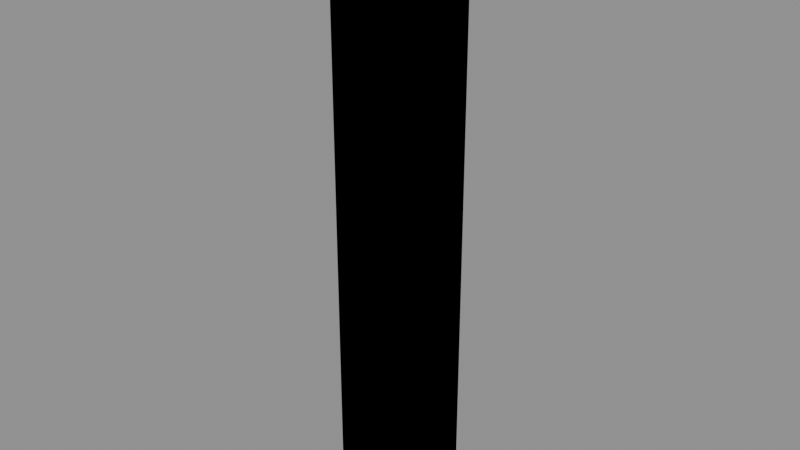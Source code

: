 # Source: Kit_Brick_Joint.blend  (saved by Blender 4.2.66; exported with 4.5.12 LTS)
import bpy
from mathutils import Matrix  # noqa: F401  (used for matrix-valued properties, if any)

bpy.ops.wm.read_factory_settings(use_empty=True)
scene = bpy.context.scene
scene.name = 'Scene'

# ---- images (referenced by path relative to the original .blend; pixels are not part of the script)
import os
ASSET_DIR = os.environ.get("B2B_ASSET_DIR", "")  # directory of the original .blend (textures are referenced by path, not embedded)
HERE = os.path.dirname(os.path.abspath(__file__))  # packed textures are extracted next to this script under _unpacked/

def load_image(name, relpath, width, height, colorspace="sRGB"):
    """Load a texture the original file referenced (path relative to the .blend, or extracted next to this script)."""
    p = next((c for c in (os.path.join(HERE, relpath), os.path.join(ASSET_DIR, relpath)) if relpath and os.path.exists(c)), "")
    if p:
        img = bpy.data.images.load(p, check_existing=True)
        img.name = name
    else:  # same state as the original file: an image datablock whose file is absent (Cycles renders it pink)
        img = bpy.data.images.new(name, width, height)
        img.source = "FILE"
        img.filepath = "//" + (relpath or name)
    img.colorspace_settings.name = colorspace
    return img
img_t_palette_256_png = load_image('T_Palette_256.png', 'T_Palette_256.png', 1024, 1024, 'sRGB')

# ---- materials (node trees are filled in below, after node groups)
mat_m_palette = bpy.data.materials.new('M_Palette')

# ---- material node trees
mat_m_palette.use_nodes = True; mat_m_palette.node_tree.nodes.clear()
_N = mat_m_palette.node_tree.nodes; _L = mat_m_palette.node_tree.links
n0 = _N.new('ShaderNodeBsdfPrincipled'); n0.name = 'Principled BSDF'; n0.location = (10, 300)
n1 = _N.new('ShaderNodeOutputMaterial'); n1.name = 'Material Output'; n1.location = (300, 300)
n2 = _N.new('ShaderNodeTexImage'); n2.name = 'Image Texture'; n2.location = (0, 0)
n2.image = img_t_palette_256_png
n2.interpolation = 'Closest'
_L.new(n0.outputs[0], n1.inputs[0])
_L.new(n2.outputs[0], n0.inputs[0])
n1.is_active_output = True

# ---- meshes
me_kit_brick_joint_lod0 = bpy.data.meshes.new('Kit_Brick_Joint_LOD0')
me_kit_brick_joint_lod0.from_pydata([(-0.152, -0.152, 0.0), (-0.152, -0.2, 0.048), (-0.2, -0.152, 0.048), (-0.152, -0.2, 2.952), (-0.152, -0.152, 3.0), (-0.2, -0.152, 2.952), (-0.152, 0.152, 0.0), (-0.2, 0.152, 0.048), (-0.152, 0.2, 0.048), (-0.152, 0.152, 3.0), (-0.152, 0.2, 2.952), (-0.2, 0.152, 2.952), (0.152, -0.152, 0.0), (0.2, -0.152, 0.048), (0.152, -0.2, 0.048), (0.152, -0.152, 3.0), (0.152, -0.2, 2.952), (0.2, -0.152, 2.952), (0.152, 0.152, 0.0), (0.152, 0.2, 0.048), (0.2, 0.152, 0.048), (0.152, 0.152, 3.0), (0.2, 0.152, 2.952), (0.152, 0.2, 2.952)], [], [(14, 16, 3, 1), (20, 22, 17, 13), (21, 9, 4, 15), (2, 5, 11, 7), (8, 10, 23, 19), (0, 1, 2), (3, 4, 5), (6, 7, 8), (9, 10, 11), (12, 13, 14), (15, 16, 17), (18, 19, 20), (21, 22, 23), (6, 0, 2, 7), (1, 3, 5, 2), (4, 9, 11, 5), (10, 8, 7, 11), (18, 6, 8, 19), (9, 21, 23, 10), (22, 20, 19, 23), (12, 18, 20, 13), (21, 15, 17, 22), (16, 14, 13, 17), (0, 12, 14, 1), (15, 4, 3, 16), (6, 18, 12, 0)])
_uv = me_kit_brick_joint_lod0.uv_layers.new(name='Float2')
_uv.uv.foreach_set('vector', [0.625, 0.875, 0.625, 0.875, 0.625, 0.875, 0.625, 0.875, 0.625, 0.875, 0.625, 0.875, 0.625, 0.875, 0.625, 0.875, 0.625, 0.875, 0.625, 0.875, 0.625, 0.875, 0.625, 0.875, 0.625, 0.875, 0.625, 0.875, 0.625, 0.875, 0.625, 0.875, 0.625, 0.875, 0.625, 0.875, 0.625, 0.875, 0.625, 0.875, 0.625, 0.875, 0.625, 0.875, 0.625, 0.875, 0.625, 0.875, 0.625, 0.875, 0.625, 0.875, 0.625, 0.875, 0.625, 0.875, 0.625, 0.875, 0.625, 0.875, 0.625, 0.875, 0.625, 0.875, 0.625, 0.875, 0.625, 0.875, 0.625, 0.875, 0.625, 0.875, 0.625, 0.875, 0.625, 0.875, 0.625, 0.875, 0.625, 0.875, 0.625, 0.875, 0.625, 0.875, 0.625, 0.875, 0.625, 0.875, 0.625, 0.875, 0.625, 0.875, 0.625, 0.875, 0.625, 0.875, 0.625, 0.875, 0.625, 0.875, 0.625, 0.875, 0.625, 0.875, 0.625, 0.875, 0.625, 0.875, 0.625, 0.875, 0.625, 0.875, 0.625, 0.875, 0.625, 0.875, 0.625, 0.875, 0.625, 0.875, 0.625, 0.875, 0.625, 0.875, 0.625, 0.875, 0.625, 0.875, 0.625, 0.875, 0.625, 0.875, 0.625, 0.875, 0.625, 0.875, 0.625, 0.875, 0.625, 0.875, 0.625, 0.875, 0.625, 0.875, 0.625, 0.875, 0.625, 0.875, 0.625, 0.875, 0.625, 0.875, 0.625, 0.875, 0.625, 0.875, 0.625, 0.875, 0.625, 0.875, 0.625, 0.875, 0.625, 0.875, 0.625, 0.875, 0.625, 0.875, 0.625, 0.875, 0.625, 0.875, 0.625, 0.875, 0.625, 0.875, 0.625, 0.875, 0.625, 0.875, 0.625, 0.875, 0.625, 0.875, 0.625, 0.875, 0.625, 0.875, 0.625, 0.875, 0.625, 0.875])
me_kit_brick_joint_lod0.materials.append(mat_m_palette)
me_kit_brick_joint_lod0.update()
me_kit_brick_joint_lod1 = bpy.data.meshes.new('Kit_Brick_Joint_LOD1')
me_kit_brick_joint_lod1.from_pydata([(-0.2, -0.2, 0.0), (-0.2, -0.2, 3.0), (-0.2, 0.2, 0.0), (-0.2, 0.2, 3.0), (0.2, -0.2, 0.0), (0.2, -0.2, 3.0), (0.2, 0.2, 0.0), (0.2, 0.2, 3.0)], [], [(0, 1, 3, 2), (2, 3, 7, 6), (6, 7, 5, 4), (4, 5, 1, 0), (2, 6, 4, 0), (7, 3, 1, 5)])
_uv = me_kit_brick_joint_lod1.uv_layers.new(name='Float2')
_uv.uv.foreach_set('vector', [0.625, 0.875, 0.625, 0.875, 0.625, 0.875, 0.625, 0.875, 0.625, 0.875, 0.625, 0.875, 0.625, 0.875, 0.625, 0.875, 0.625, 0.875, 0.625, 0.875, 0.625, 0.875, 0.625, 0.875, 0.625, 0.875, 0.625, 0.875, 0.625, 0.875, 0.625, 0.875, 0.625, 0.875, 0.625, 0.875, 0.625, 0.875, 0.625, 0.875, 0.625, 0.875, 0.625, 0.875, 0.625, 0.875, 0.625, 0.875])
me_kit_brick_joint_lod1.materials.append(mat_m_palette)
me_kit_brick_joint_lod1.update()
me_ucx_kit_brick_joint_lod0_01 = bpy.data.meshes.new('UCX_Kit_Brick_Joint_LOD0_01')
me_ucx_kit_brick_joint_lod0_01.from_pydata([(-0.2, -0.2, 0.0), (-0.2, -0.2, 3.0), (-0.2, 0.2, 0.0), (-0.2, 0.2, 3.0), (0.2, -0.2, 0.0), (0.2, -0.2, 3.0), (0.2, 0.2, 0.0), (0.2, 0.2, 3.0)], [], [(0, 1, 3, 2), (2, 3, 7, 6), (6, 7, 5, 4), (4, 5, 1, 0), (2, 6, 4, 0), (7, 3, 1, 5)])
me_ucx_kit_brick_joint_lod0_01.update()

# ---- objects
ob_kit_brick_joint = bpy.data.objects.new('Kit_Brick_Joint', None)
ob_kit_brick_joint_lod0 = bpy.data.objects.new('Kit_Brick_Joint_LOD0', me_kit_brick_joint_lod0)
ob_kit_brick_joint_lod1 = bpy.data.objects.new('Kit_Brick_Joint_LOD1', me_kit_brick_joint_lod1)
ob_ucx_kit_brick_joint_lod0_01 = bpy.data.objects.new('UCX_Kit_Brick_Joint_LOD0_01', me_ucx_kit_brick_joint_lod0_01)

# ---- transforms, parenting, visibility, modifiers, constraints
ob_kit_brick_joint.location = (0.0, 0.0, 0.0)
ob_kit_brick_joint.empty_display_size = 0.2
ob_kit_brick_joint_lod0.parent = ob_kit_brick_joint
ob_kit_brick_joint_lod0.location = (0.0, 0.0, 0.0)
ob_kit_brick_joint_lod1.parent = ob_kit_brick_joint
ob_kit_brick_joint_lod1.location = (0.0, 0.0, 0.0)
ob_ucx_kit_brick_joint_lod0_01.parent = ob_kit_brick_joint
ob_ucx_kit_brick_joint_lod0_01.location = (0.0, 0.0, 0.0)
ob_ucx_kit_brick_joint_lod0_01.display_type = 'WIRE'

# ---- collection membership
scene.collection.objects.link(ob_kit_brick_joint)
scene.collection.objects.link(ob_kit_brick_joint_lod0)
scene.collection.objects.link(ob_kit_brick_joint_lod1)
scene.collection.objects.link(ob_ucx_kit_brick_joint_lod0_01)

# ---- scene / render settings (as saved in the file)
scene.frame_start = 1; scene.frame_end = 250; scene.frame_set(1)
scene.render.engine = 'BLENDER_EEVEE_NEXT'
bpy.context.view_layer.update()

# ---- added for rendering (the .blend has no active camera and no usable light): camera, sun + grey world if the file has none
cam_auto = bpy.data.cameras.new('AutoCamera')
cam_auto.lens = 50.0
cam_auto.sensor_width = 36.0
cam_auto.clip_end = 1000.0
ob_auto_camera = bpy.data.objects.new('AutoCamera', cam_auto)
scene.collection.objects.link(ob_auto_camera)
ob_auto_camera.location = (2.82459, -3.38951, 3.75967)
ob_auto_camera.rotation_euler = (1.09748, -7.21219e-08, 0.694738)
scene.camera = ob_auto_camera
light_auto_sun = bpy.data.lights.new('AutoSun', 'SUN')
light_auto_sun.energy = 3.0
light_auto_sun.angle = 0.0523599
ob_auto_sun = bpy.data.objects.new('AutoSun', light_auto_sun)
scene.collection.objects.link(ob_auto_sun)
ob_auto_sun.rotation_euler = (0.872665, 0.174533, 0.523599)
if scene.world is None:
    world_auto = bpy.data.worlds.new('AutoWorld')
    world_auto.color = (0.3, 0.3, 0.3)
    scene.world = world_auto
bpy.context.view_layer.update()
